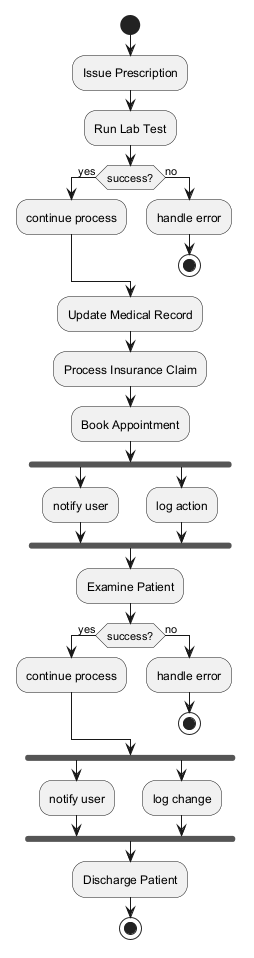

The diagram above was rendered by PlantUML. Its source (embedded in the PNG):
@startuml
skinparam monochrome true
start
:Issue Prescription;
:Run Lab Test;
if (success?) then (yes)
:continue process;
else (no)
:handle error;
stop
endif
:Update Medical Record;
:Process Insurance Claim;
:Book Appointment;
fork
:notify user;
fork again
:log action;
end fork
:Examine Patient;
if (success?) then (yes)
:continue process;
else (no)
:handle error;
stop
endif
fork
:notify user;
fork again
:log change;
end fork
:Discharge Patient;
stop
@enduml